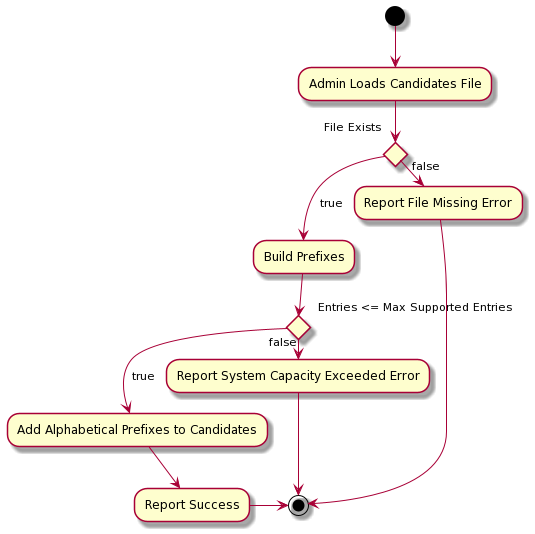

The diagram above was rendered by PlantUML. Its source (embedded in the PNG):
@startuml
(*) --> "Admin Loads Candidates File"

if "File Exists" then
    -->[true] "Build Prefixes"
    if "Entries <= Max Supported Entries" then
        -->[true] "Add Alphabetical Prefixes to Candidates" 
        --> "Report Success"
        -right-> (*)
     else
         ->[false] "Report System Capacity Exceeded Error"
         -> (*)
     endif
else
    ->[false] "Report File Missing Error"
    -> (*)
endif
@enduml